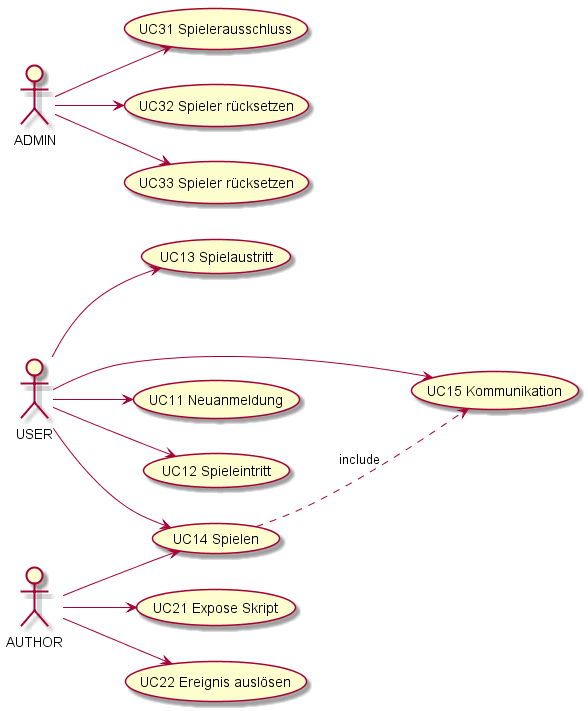

The diagram above was rendered by PlantUML. Its source (embedded in the PNG):
@startuml

left to right direction

(UC11 Neuanmeldung) as UC11
(UC12 Spieleintritt) as UC12
(UC13 Spielaustritt) as UC13
(UC14 Spielen) as UC14
(UC15 Kommunikation) as UC15

(UC21 Expose Skript) as UC21
(UC22 Ereignis auslösen) as UC22

(UC31 Spielerausschluss) as UC31
(UC32 Spieler rücksetzen) as UC32
(UC33 Spieler rücksetzen) as UC33

USER --> UC11
USER --> UC12
USER --> UC13
USER --> UC14
USER --> UC15

UC14 ..> UC15  : include

AUTHOR --> UC21
AUTHOR --> UC22
AUTHOR --> UC14

ADMIN --> UC31
ADMIN --> UC32
ADMIN -->UC33

@enduml